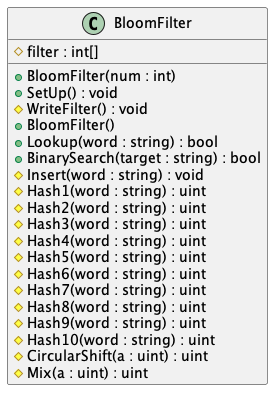

The diagram above was rendered by PlantUML. Its source (embedded in the PNG):
@startuml BloomFilter

class BloomFilter
{
    # filter : int[] 
    + BloomFilter(num : int)
    + SetUp() : void 
    # WriteFilter() : void
    + BloomFilter()
    + Lookup(word : string) : bool
    + BinarySearch(target : string) : bool
    # Insert(word : string) : void
    # Hash1(word : string) : uint
    # Hash2(word : string) : uint
    # Hash3(word : string) : uint
    # Hash4(word : string) : uint
    # Hash5(word : string) : uint
    # Hash6(word : string) : uint
    # Hash7(word : string) : uint
    # Hash8(word : string) : uint
    # Hash9(word : string) : uint
    # Hash10(word : string) : uint
    # CircularShift(a : uint) : uint
    # Mix(a : uint) : uint
}

@enduml